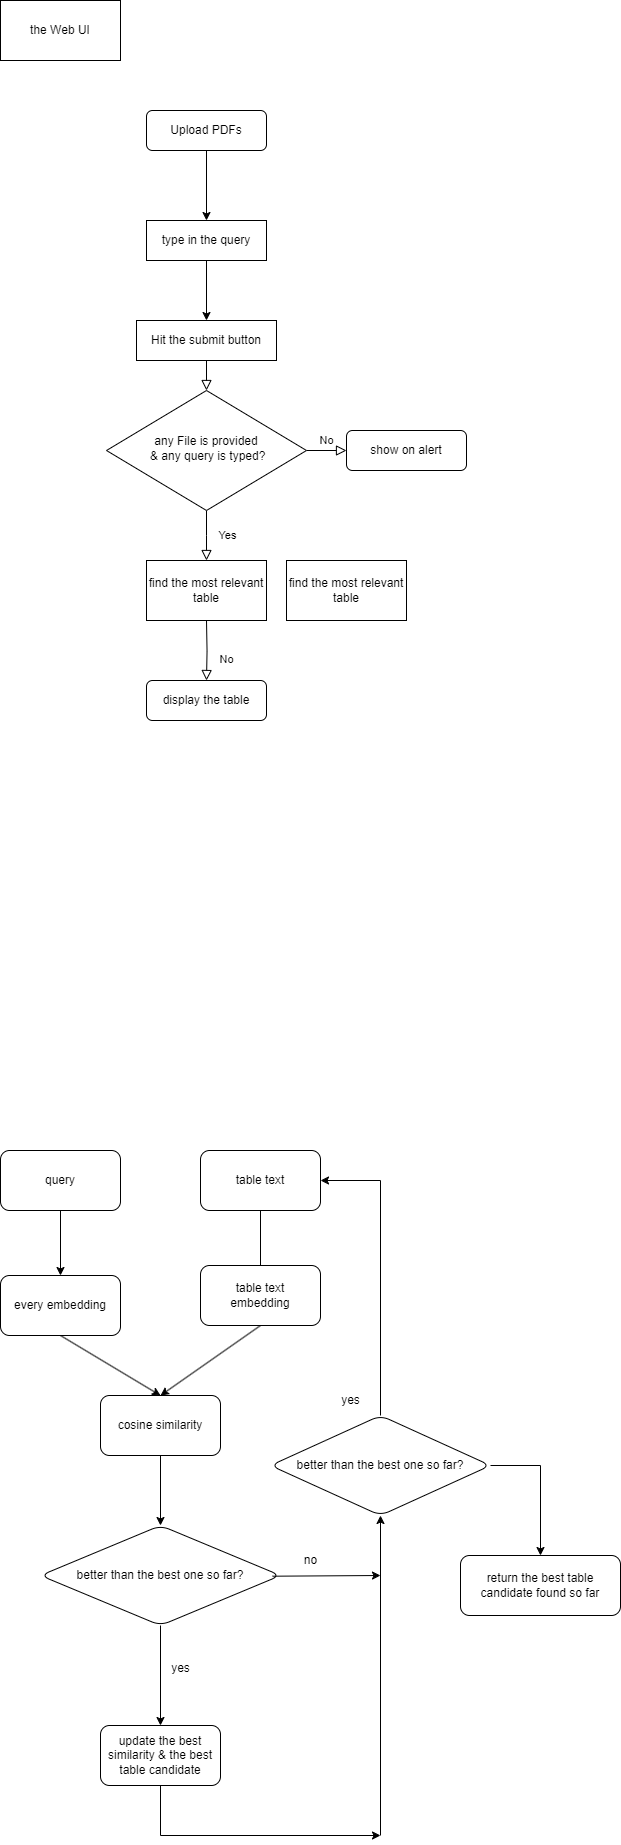

The diagram above was exported from draw.io. Its source (the exported page's mxGraphModel, read from the mxfile embedded in the PNG):
<mxGraphModel dx="1880" dy="2002" grid="1" gridSize="10" guides="1" tooltips="1" connect="1" arrows="1" fold="1" page="1" pageScale="1" pageWidth="827" pageHeight="1169" math="0" shadow="0">
  <root>
    <mxCell id="WIyWlLk6GJQsqaUBKTNV-0" />
    <mxCell id="WIyWlLk6GJQsqaUBKTNV-1" parent="WIyWlLk6GJQsqaUBKTNV-0" />
    <mxCell id="WIyWlLk6GJQsqaUBKTNV-2" value="" style="rounded=0;html=1;jettySize=auto;orthogonalLoop=1;fontSize=11;endArrow=block;endFill=0;endSize=8;strokeWidth=1;shadow=0;labelBackgroundColor=none;edgeStyle=orthogonalEdgeStyle;" parent="WIyWlLk6GJQsqaUBKTNV-1" source="WIyWlLk6GJQsqaUBKTNV-3" target="WIyWlLk6GJQsqaUBKTNV-6" edge="1">
      <mxGeometry relative="1" as="geometry" />
    </mxCell>
    <mxCell id="WIyWlLk6GJQsqaUBKTNV-3" value="Hit the submit button" style="rounded=0;whiteSpace=wrap;html=1;fontSize=12;glass=0;strokeWidth=1;shadow=0;" parent="WIyWlLk6GJQsqaUBKTNV-1" vertex="1">
      <mxGeometry x="240" y="-640" width="140" height="40" as="geometry" />
    </mxCell>
    <mxCell id="WIyWlLk6GJQsqaUBKTNV-4" value="Yes" style="rounded=0;html=1;jettySize=auto;orthogonalLoop=1;fontSize=11;endArrow=block;endFill=0;endSize=8;strokeWidth=1;shadow=0;labelBackgroundColor=none;edgeStyle=orthogonalEdgeStyle;" parent="WIyWlLk6GJQsqaUBKTNV-1" source="WIyWlLk6GJQsqaUBKTNV-6" edge="1">
      <mxGeometry y="20" relative="1" as="geometry">
        <mxPoint as="offset" />
        <mxPoint x="310" y="-400" as="targetPoint" />
      </mxGeometry>
    </mxCell>
    <mxCell id="WIyWlLk6GJQsqaUBKTNV-5" value="No" style="edgeStyle=orthogonalEdgeStyle;rounded=0;html=1;jettySize=auto;orthogonalLoop=1;fontSize=11;endArrow=block;endFill=0;endSize=8;strokeWidth=1;shadow=0;labelBackgroundColor=none;" parent="WIyWlLk6GJQsqaUBKTNV-1" source="WIyWlLk6GJQsqaUBKTNV-6" target="WIyWlLk6GJQsqaUBKTNV-7" edge="1">
      <mxGeometry y="10" relative="1" as="geometry">
        <mxPoint as="offset" />
      </mxGeometry>
    </mxCell>
    <mxCell id="WIyWlLk6GJQsqaUBKTNV-6" value="any File is provided&lt;br&gt;&amp;nbsp;&amp;amp; any query is typed?" style="rhombus;whiteSpace=wrap;html=1;shadow=0;fontFamily=Helvetica;fontSize=12;align=center;strokeWidth=1;spacing=6;spacingTop=-4;" parent="WIyWlLk6GJQsqaUBKTNV-1" vertex="1">
      <mxGeometry x="210" y="-570" width="200" height="120" as="geometry" />
    </mxCell>
    <mxCell id="WIyWlLk6GJQsqaUBKTNV-7" value="show on alert" style="rounded=1;whiteSpace=wrap;html=1;fontSize=12;glass=0;strokeWidth=1;shadow=0;" parent="WIyWlLk6GJQsqaUBKTNV-1" vertex="1">
      <mxGeometry x="450" y="-530" width="120" height="40" as="geometry" />
    </mxCell>
    <mxCell id="WIyWlLk6GJQsqaUBKTNV-8" value="No" style="rounded=0;html=1;jettySize=auto;orthogonalLoop=1;fontSize=11;endArrow=block;endFill=0;endSize=8;strokeWidth=1;shadow=0;labelBackgroundColor=none;edgeStyle=orthogonalEdgeStyle;" parent="WIyWlLk6GJQsqaUBKTNV-1" target="WIyWlLk6GJQsqaUBKTNV-11" edge="1">
      <mxGeometry x="0.3333" y="20" relative="1" as="geometry">
        <mxPoint as="offset" />
        <mxPoint x="310" y="-340" as="sourcePoint" />
      </mxGeometry>
    </mxCell>
    <mxCell id="WIyWlLk6GJQsqaUBKTNV-11" value="display the table" style="rounded=1;whiteSpace=wrap;html=1;fontSize=12;glass=0;strokeWidth=1;shadow=0;" parent="WIyWlLk6GJQsqaUBKTNV-1" vertex="1">
      <mxGeometry x="250" y="-280" width="120" height="40" as="geometry" />
    </mxCell>
    <mxCell id="6o69LpC6VQbMTxfX-UeD-0" value="type in the query" style="rounded=0;whiteSpace=wrap;html=1;fontSize=12;glass=0;strokeWidth=1;shadow=0;" vertex="1" parent="WIyWlLk6GJQsqaUBKTNV-1">
      <mxGeometry x="250" y="-740" width="120" height="40" as="geometry" />
    </mxCell>
    <mxCell id="6o69LpC6VQbMTxfX-UeD-8" value="" style="endArrow=classic;html=1;rounded=0;entryX=0.5;entryY=0;entryDx=0;entryDy=0;exitX=0.5;exitY=1;exitDx=0;exitDy=0;" edge="1" parent="WIyWlLk6GJQsqaUBKTNV-1" source="6o69LpC6VQbMTxfX-UeD-0" target="WIyWlLk6GJQsqaUBKTNV-3">
      <mxGeometry width="50" height="50" relative="1" as="geometry">
        <mxPoint x="270" y="-700" as="sourcePoint" />
        <mxPoint x="320" y="-750" as="targetPoint" />
      </mxGeometry>
    </mxCell>
    <mxCell id="6o69LpC6VQbMTxfX-UeD-12" value="Upload PDFs" style="rounded=1;whiteSpace=wrap;html=1;fontSize=12;glass=0;strokeWidth=1;shadow=0;" vertex="1" parent="WIyWlLk6GJQsqaUBKTNV-1">
      <mxGeometry x="250" y="-850" width="120" height="40" as="geometry" />
    </mxCell>
    <mxCell id="6o69LpC6VQbMTxfX-UeD-13" value="" style="endArrow=classic;html=1;rounded=0;exitX=0.5;exitY=1;exitDx=0;exitDy=0;entryX=0.5;entryY=0;entryDx=0;entryDy=0;" edge="1" parent="WIyWlLk6GJQsqaUBKTNV-1" source="6o69LpC6VQbMTxfX-UeD-12" target="6o69LpC6VQbMTxfX-UeD-0">
      <mxGeometry width="50" height="50" relative="1" as="geometry">
        <mxPoint x="270" y="-820" as="sourcePoint" />
        <mxPoint x="310" y="-750" as="targetPoint" />
      </mxGeometry>
    </mxCell>
    <mxCell id="6o69LpC6VQbMTxfX-UeD-16" value="find the most relevant table" style="rounded=0;whiteSpace=wrap;html=1;" vertex="1" parent="WIyWlLk6GJQsqaUBKTNV-1">
      <mxGeometry x="390" y="-400" width="120" height="60" as="geometry" />
    </mxCell>
    <mxCell id="6o69LpC6VQbMTxfX-UeD-18" value="find the most relevant table" style="rounded=0;whiteSpace=wrap;html=1;" vertex="1" parent="WIyWlLk6GJQsqaUBKTNV-1">
      <mxGeometry x="250" y="-400" width="120" height="60" as="geometry" />
    </mxCell>
    <mxCell id="6o69LpC6VQbMTxfX-UeD-20" value="" style="endArrow=classic;html=1;rounded=0;exitX=0.5;exitY=1;exitDx=0;exitDy=0;" edge="1" parent="WIyWlLk6GJQsqaUBKTNV-1">
      <mxGeometry width="50" height="50" relative="1" as="geometry">
        <mxPoint x="164" y="250" as="sourcePoint" />
        <mxPoint x="164" y="315" as="targetPoint" />
      </mxGeometry>
    </mxCell>
    <mxCell id="6o69LpC6VQbMTxfX-UeD-21" value="query" style="rounded=1;whiteSpace=wrap;html=1;" vertex="1" parent="WIyWlLk6GJQsqaUBKTNV-1">
      <mxGeometry x="104" y="190" width="120" height="60" as="geometry" />
    </mxCell>
    <mxCell id="6o69LpC6VQbMTxfX-UeD-22" value="" style="endArrow=classic;html=1;rounded=0;exitX=0.5;exitY=1;exitDx=0;exitDy=0;" edge="1" parent="WIyWlLk6GJQsqaUBKTNV-1">
      <mxGeometry width="50" height="50" relative="1" as="geometry">
        <mxPoint x="364" y="250" as="sourcePoint" />
        <mxPoint x="364" y="315" as="targetPoint" />
      </mxGeometry>
    </mxCell>
    <mxCell id="6o69LpC6VQbMTxfX-UeD-23" value="table text" style="rounded=1;whiteSpace=wrap;html=1;" vertex="1" parent="WIyWlLk6GJQsqaUBKTNV-1">
      <mxGeometry x="304" y="190" width="120" height="60" as="geometry" />
    </mxCell>
    <mxCell id="6o69LpC6VQbMTxfX-UeD-24" value="" style="endArrow=classic;html=1;rounded=0;exitX=0.5;exitY=1;exitDx=0;exitDy=0;" edge="1" parent="WIyWlLk6GJQsqaUBKTNV-1">
      <mxGeometry width="50" height="50" relative="1" as="geometry">
        <mxPoint x="164" y="375" as="sourcePoint" />
        <mxPoint x="264" y="435" as="targetPoint" />
      </mxGeometry>
    </mxCell>
    <mxCell id="6o69LpC6VQbMTxfX-UeD-25" value="every embedding" style="rounded=1;whiteSpace=wrap;html=1;" vertex="1" parent="WIyWlLk6GJQsqaUBKTNV-1">
      <mxGeometry x="104" y="315" width="120" height="60" as="geometry" />
    </mxCell>
    <mxCell id="6o69LpC6VQbMTxfX-UeD-26" value="" style="endArrow=classic;html=1;rounded=0;exitX=0.5;exitY=1;exitDx=0;exitDy=0;" edge="1" parent="WIyWlLk6GJQsqaUBKTNV-1">
      <mxGeometry width="50" height="50" relative="1" as="geometry">
        <mxPoint x="364" y="365" as="sourcePoint" />
        <mxPoint x="264" y="435" as="targetPoint" />
      </mxGeometry>
    </mxCell>
    <mxCell id="6o69LpC6VQbMTxfX-UeD-27" value="table text &lt;br&gt;embedding" style="rounded=1;whiteSpace=wrap;html=1;" vertex="1" parent="WIyWlLk6GJQsqaUBKTNV-1">
      <mxGeometry x="304" y="305" width="120" height="60" as="geometry" />
    </mxCell>
    <mxCell id="6o69LpC6VQbMTxfX-UeD-32" value="" style="edgeStyle=orthogonalEdgeStyle;rounded=0;orthogonalLoop=1;jettySize=auto;html=1;" edge="1" parent="WIyWlLk6GJQsqaUBKTNV-1" source="6o69LpC6VQbMTxfX-UeD-28" target="6o69LpC6VQbMTxfX-UeD-31">
      <mxGeometry relative="1" as="geometry" />
    </mxCell>
    <mxCell id="6o69LpC6VQbMTxfX-UeD-28" value="cosine similarity" style="rounded=1;whiteSpace=wrap;html=1;" vertex="1" parent="WIyWlLk6GJQsqaUBKTNV-1">
      <mxGeometry x="204" y="435" width="120" height="60" as="geometry" />
    </mxCell>
    <mxCell id="6o69LpC6VQbMTxfX-UeD-34" value="" style="edgeStyle=orthogonalEdgeStyle;rounded=0;orthogonalLoop=1;jettySize=auto;html=1;" edge="1" parent="WIyWlLk6GJQsqaUBKTNV-1" source="6o69LpC6VQbMTxfX-UeD-31" target="6o69LpC6VQbMTxfX-UeD-33">
      <mxGeometry relative="1" as="geometry" />
    </mxCell>
    <mxCell id="6o69LpC6VQbMTxfX-UeD-31" value="better than the best one so far?" style="rhombus;whiteSpace=wrap;html=1;rounded=1;" vertex="1" parent="WIyWlLk6GJQsqaUBKTNV-1">
      <mxGeometry x="144" y="565" width="240" height="100" as="geometry" />
    </mxCell>
    <mxCell id="6o69LpC6VQbMTxfX-UeD-33" value="update the best similarity &amp;amp; the best table candidate" style="whiteSpace=wrap;html=1;rounded=1;" vertex="1" parent="WIyWlLk6GJQsqaUBKTNV-1">
      <mxGeometry x="204" y="765" width="120" height="60" as="geometry" />
    </mxCell>
    <mxCell id="6o69LpC6VQbMTxfX-UeD-35" value="yes" style="text;html=1;align=center;verticalAlign=middle;resizable=0;points=[];autosize=1;strokeColor=none;fillColor=none;" vertex="1" parent="WIyWlLk6GJQsqaUBKTNV-1">
      <mxGeometry x="264" y="693" width="40" height="30" as="geometry" />
    </mxCell>
    <mxCell id="6o69LpC6VQbMTxfX-UeD-38" value="" style="endArrow=classic;html=1;rounded=0;exitX=0.5;exitY=1;exitDx=0;exitDy=0;" edge="1" parent="WIyWlLk6GJQsqaUBKTNV-1" source="6o69LpC6VQbMTxfX-UeD-33">
      <mxGeometry width="50" height="50" relative="1" as="geometry">
        <mxPoint x="224" y="725" as="sourcePoint" />
        <mxPoint x="484" y="875" as="targetPoint" />
        <Array as="points">
          <mxPoint x="264" y="875" />
        </Array>
      </mxGeometry>
    </mxCell>
    <mxCell id="6o69LpC6VQbMTxfX-UeD-40" value="" style="endArrow=classic;html=1;rounded=0;exitX=0.967;exitY=0.507;exitDx=0;exitDy=0;exitPerimeter=0;" edge="1" parent="WIyWlLk6GJQsqaUBKTNV-1" source="6o69LpC6VQbMTxfX-UeD-31">
      <mxGeometry width="50" height="50" relative="1" as="geometry">
        <mxPoint x="314" y="725" as="sourcePoint" />
        <mxPoint x="484" y="615" as="targetPoint" />
      </mxGeometry>
    </mxCell>
    <mxCell id="6o69LpC6VQbMTxfX-UeD-41" value="" style="endArrow=classic;html=1;rounded=0;" edge="1" parent="WIyWlLk6GJQsqaUBKTNV-1">
      <mxGeometry width="50" height="50" relative="1" as="geometry">
        <mxPoint x="484" y="875" as="sourcePoint" />
        <mxPoint x="484" y="555" as="targetPoint" />
      </mxGeometry>
    </mxCell>
    <mxCell id="6o69LpC6VQbMTxfX-UeD-42" value="better than the best one so far?" style="rhombus;whiteSpace=wrap;html=1;rounded=1;" vertex="1" parent="WIyWlLk6GJQsqaUBKTNV-1">
      <mxGeometry x="374" y="455" width="220" height="100" as="geometry" />
    </mxCell>
    <mxCell id="6o69LpC6VQbMTxfX-UeD-43" value="no" style="text;html=1;align=center;verticalAlign=middle;resizable=0;points=[];autosize=1;strokeColor=none;fillColor=none;" vertex="1" parent="WIyWlLk6GJQsqaUBKTNV-1">
      <mxGeometry x="394" y="585" width="40" height="30" as="geometry" />
    </mxCell>
    <mxCell id="6o69LpC6VQbMTxfX-UeD-44" value="yes" style="text;html=1;align=center;verticalAlign=middle;resizable=0;points=[];autosize=1;strokeColor=none;fillColor=none;" vertex="1" parent="WIyWlLk6GJQsqaUBKTNV-1">
      <mxGeometry x="434" y="425" width="40" height="30" as="geometry" />
    </mxCell>
    <mxCell id="6o69LpC6VQbMTxfX-UeD-45" value="" style="endArrow=classic;html=1;rounded=0;exitX=0.5;exitY=0;exitDx=0;exitDy=0;entryX=1;entryY=0.5;entryDx=0;entryDy=0;" edge="1" parent="WIyWlLk6GJQsqaUBKTNV-1" source="6o69LpC6VQbMTxfX-UeD-42" target="6o69LpC6VQbMTxfX-UeD-23">
      <mxGeometry width="50" height="50" relative="1" as="geometry">
        <mxPoint x="314" y="425" as="sourcePoint" />
        <mxPoint x="484" y="208.3333740234375" as="targetPoint" />
        <Array as="points">
          <mxPoint x="484" y="220" />
        </Array>
      </mxGeometry>
    </mxCell>
    <mxCell id="6o69LpC6VQbMTxfX-UeD-46" value="" style="endArrow=classic;html=1;rounded=0;" edge="1" parent="WIyWlLk6GJQsqaUBKTNV-1">
      <mxGeometry width="50" height="50" relative="1" as="geometry">
        <mxPoint x="594" y="505" as="sourcePoint" />
        <mxPoint x="644" y="595" as="targetPoint" />
        <Array as="points">
          <mxPoint x="644" y="505" />
        </Array>
      </mxGeometry>
    </mxCell>
    <mxCell id="6o69LpC6VQbMTxfX-UeD-49" value="return the best table candidate found so far" style="rounded=1;whiteSpace=wrap;html=1;" vertex="1" parent="WIyWlLk6GJQsqaUBKTNV-1">
      <mxGeometry x="564" y="595" width="160" height="60" as="geometry" />
    </mxCell>
    <mxCell id="6o69LpC6VQbMTxfX-UeD-51" value="the Web UI" style="rounded=0;whiteSpace=wrap;html=1;" vertex="1" parent="WIyWlLk6GJQsqaUBKTNV-1">
      <mxGeometry x="104" y="-960" width="120" height="60" as="geometry" />
    </mxCell>
  </root>
</mxGraphModel>